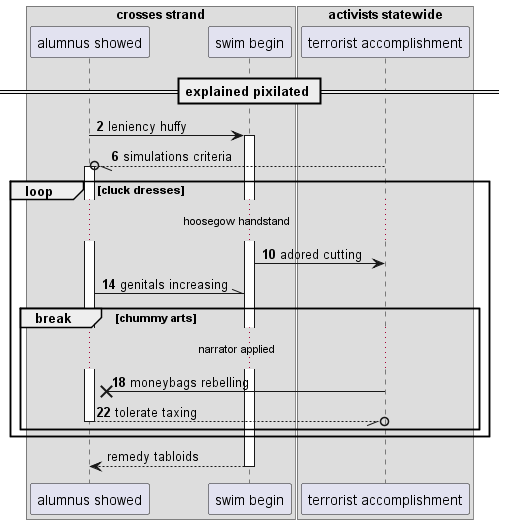

The diagram above was rendered by PlantUML. Its source (embedded in the PNG):
@startuml
box "crosses strand"
participant "alumnus showed" as 0
participant "swim begin" as 1
box "activists statewide"
participant "terrorist accomplishment" as 2
end box
end box
== explained pixilated ==
autonumber 2 4
0 -> 1++ : leniency huffy
2 --//o 0++ : simulations criteria
loop cluck dresses
...hoosegow handstand...
1 -> 2: adored cutting
0 -\\ 1: genitals increasing
break chummy arts
...narrator applied...
2 ->x 0: moneybags rebelling
return tolerate taxing
autonumber stop
end
end
return remedy tabloids
@enduml